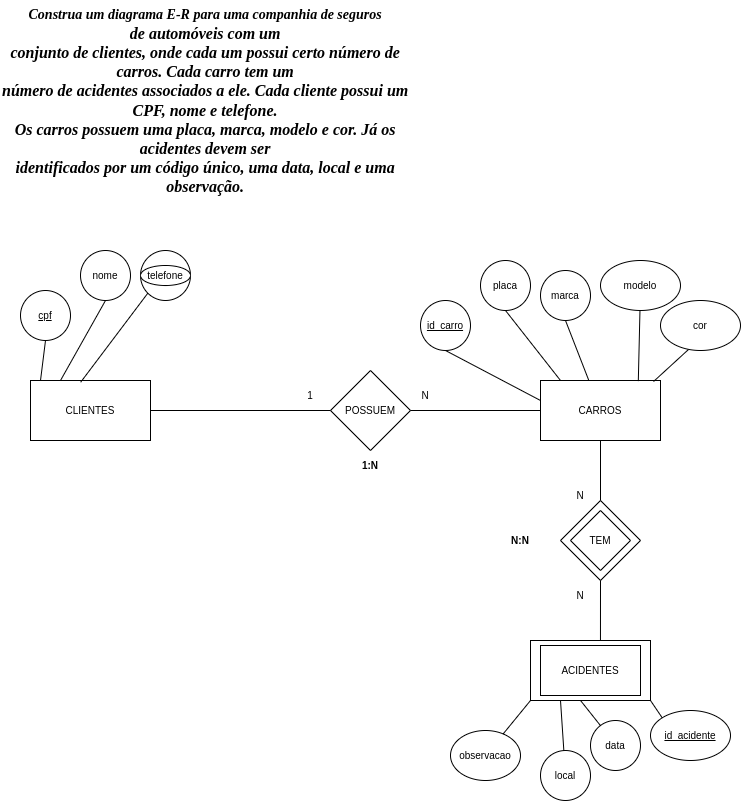

The diagram above was exported from draw.io. Its source (the exported page's mxGraphModel, read from the mxfile embedded in the PNG):
<mxGraphModel dx="835" dy="1501" grid="1" gridSize="10" guides="1" tooltips="1" connect="1" arrows="1" fold="1" page="1" pageScale="1" pageWidth="827" pageHeight="1169" math="0" shadow="0">
  <root>
    <mxCell id="0" />
    <mxCell id="1" parent="0" />
    <mxCell id="20fl6yneLNGjNdyQpxKJ-1" value="CLIENTES" style="rounded=0;whiteSpace=wrap;html=1;fontSize=10;" parent="1" vertex="1">
      <mxGeometry x="30" y="280" width="120" height="60" as="geometry" />
    </mxCell>
    <mxCell id="20fl6yneLNGjNdyQpxKJ-2" value="CARROS" style="rounded=0;whiteSpace=wrap;html=1;fontSize=10;" parent="1" vertex="1">
      <mxGeometry x="540" y="280" width="120" height="60" as="geometry" />
    </mxCell>
    <mxCell id="20fl6yneLNGjNdyQpxKJ-3" value="ACIDENTES" style="rounded=0;whiteSpace=wrap;html=1;fontSize=10;" parent="1" vertex="1">
      <mxGeometry x="530" y="540" width="120" height="60" as="geometry" />
    </mxCell>
    <mxCell id="20fl6yneLNGjNdyQpxKJ-4" value="POSSUEM" style="rhombus;whiteSpace=wrap;html=1;fontSize=10;" parent="1" vertex="1">
      <mxGeometry x="330" y="270" width="80" height="80" as="geometry" />
    </mxCell>
    <mxCell id="20fl6yneLNGjNdyQpxKJ-5" value="TEM" style="rhombus;whiteSpace=wrap;html=1;fontSize=10;" parent="1" vertex="1">
      <mxGeometry x="560" y="400" width="80" height="80" as="geometry" />
    </mxCell>
    <mxCell id="20fl6yneLNGjNdyQpxKJ-6" value="&lt;u&gt;cpf&lt;/u&gt;" style="ellipse;whiteSpace=wrap;html=1;fontSize=10;" parent="1" vertex="1">
      <mxGeometry x="20" y="190" width="50" height="50" as="geometry" />
    </mxCell>
    <mxCell id="20fl6yneLNGjNdyQpxKJ-7" value="" style="endArrow=none;html=1;rounded=0;fontSize=10;exitX=0.5;exitY=1;exitDx=0;exitDy=0;" parent="1" source="20fl6yneLNGjNdyQpxKJ-6" edge="1">
      <mxGeometry width="50" height="50" relative="1" as="geometry">
        <mxPoint x="400" y="410" as="sourcePoint" />
        <mxPoint x="40" y="280" as="targetPoint" />
      </mxGeometry>
    </mxCell>
    <mxCell id="20fl6yneLNGjNdyQpxKJ-8" value="nome" style="ellipse;whiteSpace=wrap;html=1;fontSize=10;" parent="1" vertex="1">
      <mxGeometry x="80" y="150" width="50" height="50" as="geometry" />
    </mxCell>
    <mxCell id="20fl6yneLNGjNdyQpxKJ-9" value="" style="endArrow=none;html=1;rounded=0;fontSize=10;exitX=0.5;exitY=1;exitDx=0;exitDy=0;entryX=0.25;entryY=0;entryDx=0;entryDy=0;" parent="1" source="20fl6yneLNGjNdyQpxKJ-8" target="20fl6yneLNGjNdyQpxKJ-1" edge="1">
      <mxGeometry width="50" height="50" relative="1" as="geometry">
        <mxPoint x="55" y="250" as="sourcePoint" />
        <mxPoint x="40" y="290" as="targetPoint" />
      </mxGeometry>
    </mxCell>
    <mxCell id="20fl6yneLNGjNdyQpxKJ-10" value="telefone" style="ellipse;whiteSpace=wrap;html=1;fontSize=10;" parent="1" vertex="1">
      <mxGeometry x="140" y="150" width="50" height="50" as="geometry" />
    </mxCell>
    <mxCell id="20fl6yneLNGjNdyQpxKJ-11" value="" style="endArrow=none;html=1;rounded=0;fontSize=10;exitX=0;exitY=1;exitDx=0;exitDy=0;entryX=0.418;entryY=0.029;entryDx=0;entryDy=0;entryPerimeter=0;" parent="1" source="20fl6yneLNGjNdyQpxKJ-10" target="20fl6yneLNGjNdyQpxKJ-1" edge="1">
      <mxGeometry width="50" height="50" relative="1" as="geometry">
        <mxPoint x="115" y="210" as="sourcePoint" />
        <mxPoint x="60.75999999999999" y="288.26" as="targetPoint" />
      </mxGeometry>
    </mxCell>
    <mxCell id="20fl6yneLNGjNdyQpxKJ-16" value="" style="endArrow=none;html=1;rounded=0;fontSize=10;entryX=1;entryY=0.5;entryDx=0;entryDy=0;" parent="1" source="20fl6yneLNGjNdyQpxKJ-4" target="20fl6yneLNGjNdyQpxKJ-1" edge="1">
      <mxGeometry width="50" height="50" relative="1" as="geometry">
        <mxPoint x="207.32233047033628" y="262.6776695296637" as="sourcePoint" />
        <mxPoint x="160" y="305" as="targetPoint" />
      </mxGeometry>
    </mxCell>
    <mxCell id="20fl6yneLNGjNdyQpxKJ-17" value="" style="endArrow=none;html=1;rounded=0;fontSize=10;exitX=0;exitY=0.5;exitDx=0;exitDy=0;" parent="1" source="20fl6yneLNGjNdyQpxKJ-2" target="20fl6yneLNGjNdyQpxKJ-4" edge="1">
      <mxGeometry width="50" height="50" relative="1" as="geometry">
        <mxPoint x="340" y="320" as="sourcePoint" />
        <mxPoint x="160" y="320" as="targetPoint" />
      </mxGeometry>
    </mxCell>
    <mxCell id="20fl6yneLNGjNdyQpxKJ-18" value="marca" style="ellipse;whiteSpace=wrap;html=1;fontSize=10;" parent="1" vertex="1">
      <mxGeometry x="540" y="170" width="50" height="50" as="geometry" />
    </mxCell>
    <mxCell id="20fl6yneLNGjNdyQpxKJ-19" value="modelo" style="ellipse;whiteSpace=wrap;html=1;fontSize=10;" parent="1" vertex="1">
      <mxGeometry x="600" y="160" width="80" height="50" as="geometry" />
    </mxCell>
    <mxCell id="20fl6yneLNGjNdyQpxKJ-20" value="placa" style="ellipse;whiteSpace=wrap;html=1;fontSize=10;" parent="1" vertex="1">
      <mxGeometry x="480" y="160" width="50" height="50" as="geometry" />
    </mxCell>
    <mxCell id="20fl6yneLNGjNdyQpxKJ-21" value="" style="endArrow=none;html=1;rounded=0;fontSize=10;exitX=0.5;exitY=1;exitDx=0;exitDy=0;" parent="1" source="20fl6yneLNGjNdyQpxKJ-18" target="20fl6yneLNGjNdyQpxKJ-2" edge="1">
      <mxGeometry width="50" height="50" relative="1" as="geometry">
        <mxPoint x="207.32233047033628" y="262.6776695296637" as="sourcePoint" />
        <mxPoint x="160" y="305" as="targetPoint" />
      </mxGeometry>
    </mxCell>
    <mxCell id="20fl6yneLNGjNdyQpxKJ-22" value="" style="endArrow=none;html=1;rounded=0;fontSize=10;entryX=0.815;entryY=0.01;entryDx=0;entryDy=0;entryPerimeter=0;" parent="1" source="20fl6yneLNGjNdyQpxKJ-19" target="20fl6yneLNGjNdyQpxKJ-2" edge="1">
      <mxGeometry width="50" height="50" relative="1" as="geometry">
        <mxPoint x="217.32233047033628" y="272.6776695296637" as="sourcePoint" />
        <mxPoint x="170" y="315" as="targetPoint" />
      </mxGeometry>
    </mxCell>
    <mxCell id="20fl6yneLNGjNdyQpxKJ-23" value="" style="endArrow=none;html=1;rounded=0;fontSize=10;exitX=0.5;exitY=1;exitDx=0;exitDy=0;" parent="1" source="20fl6yneLNGjNdyQpxKJ-20" edge="1">
      <mxGeometry width="50" height="50" relative="1" as="geometry">
        <mxPoint x="227.32233047033628" y="282.6776695296637" as="sourcePoint" />
        <mxPoint x="560" y="280" as="targetPoint" />
      </mxGeometry>
    </mxCell>
    <mxCell id="20fl6yneLNGjNdyQpxKJ-24" value="&lt;u&gt;id_acidente&lt;/u&gt;" style="ellipse;whiteSpace=wrap;html=1;fontSize=10;" parent="1" vertex="1">
      <mxGeometry x="650" y="610" width="80" height="50" as="geometry" />
    </mxCell>
    <mxCell id="20fl6yneLNGjNdyQpxKJ-25" value="data" style="ellipse;whiteSpace=wrap;html=1;fontSize=10;" parent="1" vertex="1">
      <mxGeometry x="590" y="620" width="50" height="50" as="geometry" />
    </mxCell>
    <mxCell id="20fl6yneLNGjNdyQpxKJ-26" value="" style="endArrow=none;html=1;rounded=0;fontSize=10;exitX=0;exitY=0;exitDx=0;exitDy=0;entryX=1;entryY=1;entryDx=0;entryDy=0;" parent="1" source="20fl6yneLNGjNdyQpxKJ-24" target="20fl6yneLNGjNdyQpxKJ-3" edge="1">
      <mxGeometry width="50" height="50" relative="1" as="geometry">
        <mxPoint x="400" y="410" as="sourcePoint" />
        <mxPoint x="450" y="360" as="targetPoint" />
      </mxGeometry>
    </mxCell>
    <mxCell id="20fl6yneLNGjNdyQpxKJ-27" value="" style="endArrow=none;html=1;rounded=0;fontSize=10;entryX=0.417;entryY=1;entryDx=0;entryDy=0;entryPerimeter=0;" parent="1" source="20fl6yneLNGjNdyQpxKJ-25" target="20fl6yneLNGjNdyQpxKJ-3" edge="1">
      <mxGeometry width="50" height="50" relative="1" as="geometry">
        <mxPoint x="181.30882476563056" y="627.5803578934185" as="sourcePoint" />
        <mxPoint x="150" y="610" as="targetPoint" />
      </mxGeometry>
    </mxCell>
    <mxCell id="20fl6yneLNGjNdyQpxKJ-28" value="" style="endArrow=none;html=1;rounded=0;fontSize=10;entryX=0.5;entryY=0;entryDx=0;entryDy=0;exitX=0.5;exitY=1;exitDx=0;exitDy=0;" parent="1" source="20fl6yneLNGjNdyQpxKJ-2" target="20fl6yneLNGjNdyQpxKJ-5" edge="1">
      <mxGeometry width="50" height="50" relative="1" as="geometry">
        <mxPoint x="340" y="320" as="sourcePoint" />
        <mxPoint x="160" y="320" as="targetPoint" />
      </mxGeometry>
    </mxCell>
    <mxCell id="20fl6yneLNGjNdyQpxKJ-29" value="" style="endArrow=none;html=1;rounded=0;fontSize=10;entryX=0.583;entryY=0;entryDx=0;entryDy=0;exitX=0.5;exitY=1;exitDx=0;exitDy=0;entryPerimeter=0;" parent="1" source="20fl6yneLNGjNdyQpxKJ-5" target="20fl6yneLNGjNdyQpxKJ-3" edge="1">
      <mxGeometry width="50" height="50" relative="1" as="geometry">
        <mxPoint x="80" y="490" as="sourcePoint" />
        <mxPoint x="90" y="420" as="targetPoint" />
      </mxGeometry>
    </mxCell>
    <mxCell id="20fl6yneLNGjNdyQpxKJ-30" value="1" style="text;html=1;strokeColor=none;fillColor=none;align=center;verticalAlign=middle;whiteSpace=wrap;rounded=0;fontSize=10;" parent="1" vertex="1">
      <mxGeometry x="280" y="280" width="60" height="30" as="geometry" />
    </mxCell>
    <mxCell id="20fl6yneLNGjNdyQpxKJ-31" value="N" style="text;html=1;strokeColor=none;fillColor=none;align=center;verticalAlign=middle;whiteSpace=wrap;rounded=0;fontSize=10;" parent="1" vertex="1">
      <mxGeometry x="395" y="280" width="60" height="30" as="geometry" />
    </mxCell>
    <mxCell id="20fl6yneLNGjNdyQpxKJ-32" value="N" style="text;html=1;strokeColor=none;fillColor=none;align=center;verticalAlign=middle;whiteSpace=wrap;rounded=0;fontSize=10;" parent="1" vertex="1">
      <mxGeometry x="550" y="480" width="60" height="30" as="geometry" />
    </mxCell>
    <mxCell id="20fl6yneLNGjNdyQpxKJ-33" value="N" style="text;html=1;strokeColor=none;fillColor=none;align=center;verticalAlign=middle;whiteSpace=wrap;rounded=0;fontSize=10;" parent="1" vertex="1">
      <mxGeometry x="550" y="380" width="60" height="30" as="geometry" />
    </mxCell>
    <mxCell id="20fl6yneLNGjNdyQpxKJ-34" value="cor" style="ellipse;whiteSpace=wrap;html=1;fontSize=10;" parent="1" vertex="1">
      <mxGeometry x="660" y="200" width="80" height="50" as="geometry" />
    </mxCell>
    <mxCell id="20fl6yneLNGjNdyQpxKJ-35" value="" style="endArrow=none;html=1;rounded=0;fontSize=10;exitX=0.35;exitY=0.98;exitDx=0;exitDy=0;entryX=0.942;entryY=0.017;entryDx=0;entryDy=0;entryPerimeter=0;exitPerimeter=0;" parent="1" source="20fl6yneLNGjNdyQpxKJ-34" target="20fl6yneLNGjNdyQpxKJ-2" edge="1">
      <mxGeometry width="50" height="50" relative="1" as="geometry">
        <mxPoint x="634.3199999999999" y="217.64999999999998" as="sourcePoint" />
        <mxPoint x="647.8" y="290.6" as="targetPoint" />
      </mxGeometry>
    </mxCell>
    <mxCell id="20fl6yneLNGjNdyQpxKJ-36" value="local" style="ellipse;whiteSpace=wrap;html=1;fontSize=10;" parent="1" vertex="1">
      <mxGeometry x="540" y="650" width="50" height="50" as="geometry" />
    </mxCell>
    <mxCell id="20fl6yneLNGjNdyQpxKJ-37" value="" style="endArrow=none;html=1;rounded=0;fontSize=10;entryX=0.25;entryY=1;entryDx=0;entryDy=0;" parent="1" source="20fl6yneLNGjNdyQpxKJ-36" target="20fl6yneLNGjNdyQpxKJ-3" edge="1">
      <mxGeometry width="50" height="50" relative="1" as="geometry">
        <mxPoint x="609.9291727703637" y="635.053316901952" as="sourcePoint" />
        <mxPoint x="590.04" y="610" as="targetPoint" />
      </mxGeometry>
    </mxCell>
    <mxCell id="20fl6yneLNGjNdyQpxKJ-38" value="observacao" style="ellipse;whiteSpace=wrap;html=1;fontSize=10;" parent="1" vertex="1">
      <mxGeometry x="450" y="630" width="70" height="50" as="geometry" />
    </mxCell>
    <mxCell id="20fl6yneLNGjNdyQpxKJ-39" value="" style="endArrow=none;html=1;rounded=0;fontSize=10;entryX=0;entryY=1;entryDx=0;entryDy=0;" parent="1" source="20fl6yneLNGjNdyQpxKJ-38" target="20fl6yneLNGjNdyQpxKJ-3" edge="1">
      <mxGeometry width="50" height="50" relative="1" as="geometry">
        <mxPoint x="573.3370247369357" y="660.0553710540371" as="sourcePoint" />
        <mxPoint x="570" y="610" as="targetPoint" />
      </mxGeometry>
    </mxCell>
    <mxCell id="H1EIl3fVD7LOdz9v4Nxj-1" value="telefone" style="ellipse;whiteSpace=wrap;html=1;fontSize=10;" parent="1" vertex="1">
      <mxGeometry x="140" y="165" width="50" height="20" as="geometry" />
    </mxCell>
    <mxCell id="H1EIl3fVD7LOdz9v4Nxj-6" value="&lt;u&gt;id_carro&lt;/u&gt;" style="ellipse;whiteSpace=wrap;html=1;fontSize=10;" parent="1" vertex="1">
      <mxGeometry x="420" y="200" width="50" height="50" as="geometry" />
    </mxCell>
    <mxCell id="H1EIl3fVD7LOdz9v4Nxj-7" value="" style="endArrow=none;html=1;rounded=0;fontSize=10;exitX=0.5;exitY=1;exitDx=0;exitDy=0;" parent="1" source="H1EIl3fVD7LOdz9v4Nxj-6" edge="1">
      <mxGeometry width="50" height="50" relative="1" as="geometry">
        <mxPoint x="515" y="260" as="sourcePoint" />
        <mxPoint x="540" y="300" as="targetPoint" />
      </mxGeometry>
    </mxCell>
    <mxCell id="H1EIl3fVD7LOdz9v4Nxj-10" value="ACIDENTES" style="rounded=0;whiteSpace=wrap;html=1;fontSize=10;" parent="1" vertex="1">
      <mxGeometry x="540" y="545" width="100" height="50" as="geometry" />
    </mxCell>
    <mxCell id="H1EIl3fVD7LOdz9v4Nxj-11" value="TEM" style="rhombus;whiteSpace=wrap;html=1;fontSize=10;" parent="1" vertex="1">
      <mxGeometry x="570" y="410" width="60" height="60" as="geometry" />
    </mxCell>
    <mxCell id="iC2dIjosNFH3Pn2aILZR-1" value="&lt;div style=&quot;text-align: center;&quot;&gt;&lt;font style=&quot;font-size: 14px;&quot; face=&quot;Times New Roman&quot;&gt;&lt;b style=&quot;&quot;&gt;&lt;i style=&quot;&quot;&gt;Construa um diagrama E-R para uma companhia de seguros&lt;/i&gt;&lt;/b&gt;&lt;/font&gt;&lt;/div&gt;&lt;div style=&quot;text-align: center;&quot;&gt;&lt;font size=&quot;3&quot; face=&quot;Times New Roman&quot;&gt;&lt;b&gt;&lt;i&gt;de automóveis com um&lt;/i&gt;&lt;/b&gt;&lt;/font&gt;&lt;/div&gt;&lt;div style=&quot;text-align: center;&quot;&gt;&lt;font size=&quot;3&quot; face=&quot;Times New Roman&quot;&gt;&lt;b&gt;&lt;i&gt;conjunto de clientes, onde cada um possui certo número de&lt;/i&gt;&lt;/b&gt;&lt;/font&gt;&lt;/div&gt;&lt;div style=&quot;text-align: center;&quot;&gt;&lt;font size=&quot;3&quot; face=&quot;Times New Roman&quot;&gt;&lt;b&gt;&lt;i&gt;carros. Cada carro tem um&lt;/i&gt;&lt;/b&gt;&lt;/font&gt;&lt;/div&gt;&lt;div style=&quot;text-align: center;&quot;&gt;&lt;font size=&quot;3&quot; face=&quot;Times New Roman&quot;&gt;&lt;b&gt;&lt;i&gt;número de acidentes associados a ele. Cada cliente possui um&lt;/i&gt;&lt;/b&gt;&lt;/font&gt;&lt;/div&gt;&lt;div style=&quot;text-align: center;&quot;&gt;&lt;font size=&quot;3&quot; face=&quot;Times New Roman&quot;&gt;&lt;b&gt;&lt;i&gt;CPF, nome e telefone.&lt;/i&gt;&lt;/b&gt;&lt;/font&gt;&lt;/div&gt;&lt;div style=&quot;text-align: center;&quot;&gt;&lt;font size=&quot;3&quot; face=&quot;Times New Roman&quot;&gt;&lt;b&gt;&lt;i&gt;Os carros possuem uma placa, marca, modelo e cor. Já os&lt;/i&gt;&lt;/b&gt;&lt;/font&gt;&lt;/div&gt;&lt;div style=&quot;text-align: center;&quot;&gt;&lt;font size=&quot;3&quot; face=&quot;Times New Roman&quot;&gt;&lt;b&gt;&lt;i&gt;acidentes devem ser&lt;/i&gt;&lt;/b&gt;&lt;/font&gt;&lt;/div&gt;&lt;div style=&quot;text-align: center;&quot;&gt;&lt;font size=&quot;3&quot; face=&quot;Times New Roman&quot;&gt;&lt;b&gt;&lt;i&gt;identificados por um código único, uma data, local e uma&lt;/i&gt;&lt;/b&gt;&lt;/font&gt;&lt;/div&gt;&lt;div style=&quot;text-align: center;&quot;&gt;&lt;font size=&quot;3&quot; face=&quot;Times New Roman&quot;&gt;&lt;b style=&quot;&quot;&gt;&lt;i style=&quot;&quot;&gt;observação.&lt;/i&gt;&lt;/b&gt;&lt;/font&gt;&lt;/div&gt;" style="text;whiteSpace=wrap;html=1;" parent="1" vertex="1">
      <mxGeometry y="-100" width="500" height="50" as="geometry" />
    </mxCell>
    <mxCell id="oPf08wkar3d_lYYvmX5H-1" value="&lt;b&gt;1:N&lt;/b&gt;" style="text;html=1;strokeColor=none;fillColor=none;align=center;verticalAlign=middle;whiteSpace=wrap;rounded=0;fontSize=10;" vertex="1" parent="1">
      <mxGeometry x="340" y="350" width="60" height="30" as="geometry" />
    </mxCell>
    <mxCell id="oPf08wkar3d_lYYvmX5H-2" value="&lt;b&gt;N:N&lt;/b&gt;" style="text;html=1;strokeColor=none;fillColor=none;align=center;verticalAlign=middle;whiteSpace=wrap;rounded=0;fontSize=10;" vertex="1" parent="1">
      <mxGeometry x="490" y="425" width="60" height="30" as="geometry" />
    </mxCell>
  </root>
</mxGraphModel>